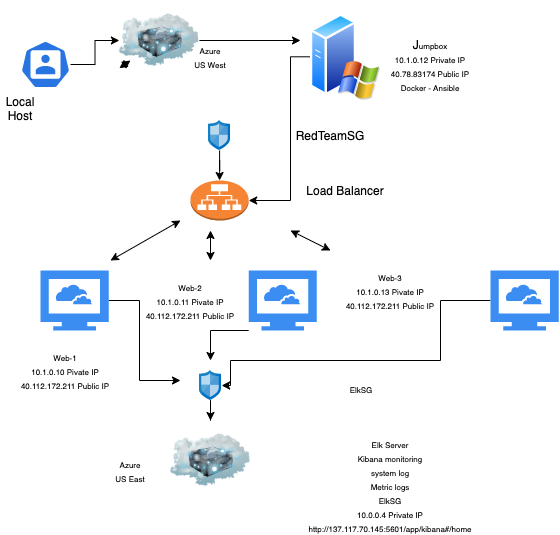

The diagram above was exported from draw.io. Its source (the exported page's mxGraphModel, read from the mxfile embedded in the PNG):
<mxGraphModel dx="592" dy="480" grid="1" gridSize="10" guides="1" tooltips="1" connect="1" arrows="1" fold="1" page="1" pageScale="1" pageWidth="850" pageHeight="1100" math="0" shadow="0">
  <root>
    <mxCell id="0" />
    <mxCell id="1" parent="0" />
    <mxCell id="wWBVC74LenZtamY9paDm-38" value="" style="edgeStyle=orthogonalEdgeStyle;rounded=0;orthogonalLoop=1;jettySize=auto;html=1;" edge="1" parent="1" source="wWBVC74LenZtamY9paDm-1" target="wWBVC74LenZtamY9paDm-37">
      <mxGeometry relative="1" as="geometry" />
    </mxCell>
    <mxCell id="wWBVC74LenZtamY9paDm-1" value="" style="html=1;dashed=0;whitespace=wrap;fillColor=#2875E2;strokeColor=#ffffff;points=[[0.005,0.63,0],[0.1,0.2,0],[0.9,0.2,0],[0.5,0,0],[0.995,0.63,0],[0.72,0.99,0],[0.5,1,0],[0.28,0.99,0]];shape=mxgraph.kubernetes.icon;prIcon=user" vertex="1" parent="1">
      <mxGeometry x="30" y="50" width="50" height="48" as="geometry" />
    </mxCell>
    <mxCell id="wWBVC74LenZtamY9paDm-22" value="" style="edgeStyle=orthogonalEdgeStyle;rounded=0;orthogonalLoop=1;jettySize=auto;html=1;" edge="1" parent="1" source="wWBVC74LenZtamY9paDm-2" target="wWBVC74LenZtamY9paDm-8">
      <mxGeometry relative="1" as="geometry">
        <Array as="points">
          <mxPoint x="300" y="66" />
          <mxPoint x="300" y="210" />
        </Array>
      </mxGeometry>
    </mxCell>
    <mxCell id="wWBVC74LenZtamY9paDm-2" value="" style="aspect=fixed;perimeter=ellipsePerimeter;html=1;align=center;shadow=0;dashed=0;spacingTop=3;image;image=img/lib/active_directory/windows_server_2.svg;" vertex="1" parent="1">
      <mxGeometry x="320" y="22.5" width="70" height="87.5" as="geometry" />
    </mxCell>
    <mxCell id="wWBVC74LenZtamY9paDm-16" style="edgeStyle=orthogonalEdgeStyle;rounded=0;orthogonalLoop=1;jettySize=auto;html=1;" edge="1" parent="1" source="wWBVC74LenZtamY9paDm-3">
      <mxGeometry relative="1" as="geometry">
        <mxPoint x="190" y="390" as="targetPoint" />
        <Array as="points">
          <mxPoint x="149" y="310" />
          <mxPoint x="149" y="390" />
          <mxPoint x="190" y="390" />
        </Array>
      </mxGeometry>
    </mxCell>
    <mxCell id="wWBVC74LenZtamY9paDm-3" value="" style="html=1;aspect=fixed;strokeColor=none;shadow=0;align=center;verticalAlign=top;fillColor=#3B8DF1;shape=mxgraph.gcp2.cloud_computer" vertex="1" parent="1">
      <mxGeometry x="50" y="280" width="68.18" height="60" as="geometry" />
    </mxCell>
    <mxCell id="wWBVC74LenZtamY9paDm-17" value="" style="edgeStyle=orthogonalEdgeStyle;rounded=0;orthogonalLoop=1;jettySize=auto;html=1;" edge="1" parent="1" source="wWBVC74LenZtamY9paDm-4">
      <mxGeometry relative="1" as="geometry">
        <mxPoint x="220" y="370" as="targetPoint" />
        <Array as="points">
          <mxPoint x="220" y="340" />
        </Array>
      </mxGeometry>
    </mxCell>
    <mxCell id="wWBVC74LenZtamY9paDm-4" value="" style="html=1;aspect=fixed;strokeColor=none;shadow=0;align=center;verticalAlign=top;fillColor=#3B8DF1;shape=mxgraph.gcp2.cloud_computer" vertex="1" parent="1">
      <mxGeometry x="258.18" y="280" width="68.18" height="60" as="geometry" />
    </mxCell>
    <mxCell id="wWBVC74LenZtamY9paDm-29" style="edgeStyle=orthogonalEdgeStyle;rounded=0;orthogonalLoop=1;jettySize=auto;html=1;" edge="1" parent="1" source="wWBVC74LenZtamY9paDm-5" target="wWBVC74LenZtamY9paDm-27">
      <mxGeometry relative="1" as="geometry">
        <mxPoint x="240" y="400" as="targetPoint" />
        <Array as="points">
          <mxPoint x="450" y="310" />
          <mxPoint x="450" y="370" />
          <mxPoint x="240" y="370" />
          <mxPoint x="240" y="395" />
        </Array>
      </mxGeometry>
    </mxCell>
    <mxCell id="wWBVC74LenZtamY9paDm-5" value="" style="html=1;aspect=fixed;strokeColor=none;shadow=0;align=center;verticalAlign=top;fillColor=#3B8DF1;shape=mxgraph.gcp2.cloud_computer" vertex="1" parent="1">
      <mxGeometry x="500" y="280" width="68.18" height="60" as="geometry" />
    </mxCell>
    <mxCell id="wWBVC74LenZtamY9paDm-21" value="" style="edgeStyle=orthogonalEdgeStyle;rounded=0;orthogonalLoop=1;jettySize=auto;html=1;" edge="1" parent="1" source="wWBVC74LenZtamY9paDm-7" target="wWBVC74LenZtamY9paDm-8">
      <mxGeometry relative="1" as="geometry" />
    </mxCell>
    <mxCell id="wWBVC74LenZtamY9paDm-7" value="" style="aspect=fixed;html=1;points=[];align=center;image;fontSize=12;image=img/lib/mscae/Network_Security_Groups_Classic.svg;" vertex="1" parent="1">
      <mxGeometry x="217.99" y="130" width="22.2" height="30" as="geometry" />
    </mxCell>
    <mxCell id="wWBVC74LenZtamY9paDm-8" value="" style="outlineConnect=0;dashed=0;verticalLabelPosition=bottom;verticalAlign=top;align=center;html=1;shape=mxgraph.aws3.application_load_balancer;fillColor=#F58534;gradientColor=none;" vertex="1" parent="1">
      <mxGeometry x="200" y="190" width="58.18" height="40" as="geometry" />
    </mxCell>
    <mxCell id="wWBVC74LenZtamY9paDm-9" value="" style="image;html=1;image=img/lib/clip_art/networking/Cloud_Server_128x128.png" vertex="1" parent="1">
      <mxGeometry x="180" y="430" width="80" height="80" as="geometry" />
    </mxCell>
    <mxCell id="wWBVC74LenZtamY9paDm-14" value="" style="endArrow=classic;startArrow=classic;html=1;" edge="1" parent="1">
      <mxGeometry width="50" height="50" relative="1" as="geometry">
        <mxPoint x="340" y="260" as="sourcePoint" />
        <mxPoint x="300" y="240" as="targetPoint" />
      </mxGeometry>
    </mxCell>
    <mxCell id="wWBVC74LenZtamY9paDm-19" value="" style="endArrow=classic;startArrow=classic;html=1;" edge="1" parent="1">
      <mxGeometry width="50" height="50" relative="1" as="geometry">
        <mxPoint x="120" y="270" as="sourcePoint" />
        <mxPoint x="190" y="230" as="targetPoint" />
      </mxGeometry>
    </mxCell>
    <mxCell id="wWBVC74LenZtamY9paDm-20" value="" style="endArrow=classic;startArrow=classic;html=1;" edge="1" parent="1">
      <mxGeometry width="50" height="50" relative="1" as="geometry">
        <mxPoint x="220" y="270" as="sourcePoint" />
        <mxPoint x="220" y="240" as="targetPoint" />
      </mxGeometry>
    </mxCell>
    <mxCell id="wWBVC74LenZtamY9paDm-23" value="" style="endArrow=classic;startArrow=classic;html=1;" edge="1" parent="1" target="wWBVC74LenZtamY9paDm-37">
      <mxGeometry width="50" height="50" relative="1" as="geometry">
        <mxPoint x="140" y="70" as="sourcePoint" />
        <mxPoint x="90" y="70" as="targetPoint" />
      </mxGeometry>
    </mxCell>
    <mxCell id="wWBVC74LenZtamY9paDm-24" value="Local Host" style="text;html=1;strokeColor=none;fillColor=none;align=center;verticalAlign=middle;whiteSpace=wrap;rounded=0;" vertex="1" parent="1">
      <mxGeometry x="10" y="107.5" width="40" height="20" as="geometry" />
    </mxCell>
    <mxCell id="wWBVC74LenZtamY9paDm-25" value="J&lt;font style=&quot;font-size: 8px&quot;&gt;umpbox&lt;br&gt;10.1.0.12 Private IP&lt;br&gt;40.78.83174 Public IP&lt;br&gt;Docker - Ansible&lt;/font&gt;" style="text;html=1;strokeColor=none;fillColor=none;align=center;verticalAlign=middle;whiteSpace=wrap;rounded=0;" vertex="1" parent="1">
      <mxGeometry x="320" y="40" width="240" height="70" as="geometry" />
    </mxCell>
    <mxCell id="wWBVC74LenZtamY9paDm-28" value="" style="edgeStyle=orthogonalEdgeStyle;rounded=0;orthogonalLoop=1;jettySize=auto;html=1;" edge="1" parent="1" source="wWBVC74LenZtamY9paDm-27" target="wWBVC74LenZtamY9paDm-9">
      <mxGeometry relative="1" as="geometry" />
    </mxCell>
    <mxCell id="wWBVC74LenZtamY9paDm-27" value="" style="aspect=fixed;html=1;points=[];align=center;image;fontSize=12;image=img/lib/mscae/Network_Security_Groups_Classic.svg;" vertex="1" parent="1">
      <mxGeometry x="208.9" y="380" width="22.2" height="30" as="geometry" />
    </mxCell>
    <mxCell id="wWBVC74LenZtamY9paDm-30" value="RedTeamSG" style="text;html=1;strokeColor=none;fillColor=none;align=center;verticalAlign=middle;whiteSpace=wrap;rounded=0;" vertex="1" parent="1">
      <mxGeometry x="300" y="140" width="80" height="10" as="geometry" />
    </mxCell>
    <mxCell id="wWBVC74LenZtamY9paDm-31" value="Load Balancer" style="text;html=1;strokeColor=none;fillColor=none;align=center;verticalAlign=middle;whiteSpace=wrap;rounded=0;" vertex="1" parent="1">
      <mxGeometry x="310" y="190" width="90" height="20" as="geometry" />
    </mxCell>
    <mxCell id="wWBVC74LenZtamY9paDm-32" value="&lt;font style=&quot;font-size: 8px&quot;&gt;Web-1&lt;br&gt;10.1.0.10 Pivate IP&lt;br&gt;40.112.172.211 Public IP&lt;/font&gt;" style="text;html=1;strokeColor=none;fillColor=none;align=center;verticalAlign=middle;whiteSpace=wrap;rounded=0;" vertex="1" parent="1">
      <mxGeometry x="10" y="340" width="130" height="80" as="geometry" />
    </mxCell>
    <mxCell id="wWBVC74LenZtamY9paDm-33" value="&lt;font style=&quot;font-size: 8px&quot;&gt;Web-2&lt;br&gt;10.1.0.11 Pivate IP&lt;br&gt;40.112.172.211 Public IP&lt;br&gt;&lt;/font&gt;" style="text;html=1;strokeColor=none;fillColor=none;align=center;verticalAlign=middle;whiteSpace=wrap;rounded=0;" vertex="1" parent="1">
      <mxGeometry x="150" y="300" width="100" height="20" as="geometry" />
    </mxCell>
    <mxCell id="wWBVC74LenZtamY9paDm-34" value="&lt;font style=&quot;font-size: 8px&quot;&gt;Web-3&lt;br&gt;10.1.0.13 Pivate IP&lt;br&gt;40.112.172.211 Public IP&lt;br&gt;&lt;/font&gt;" style="text;html=1;strokeColor=none;fillColor=none;align=center;verticalAlign=middle;whiteSpace=wrap;rounded=0;" vertex="1" parent="1">
      <mxGeometry x="350" y="290" width="100" height="20" as="geometry" />
    </mxCell>
    <mxCell id="wWBVC74LenZtamY9paDm-35" value="&lt;font style=&quot;font-size: 8px&quot;&gt;ElkSG&lt;br&gt;&lt;br&gt;&lt;/font&gt;" style="text;html=1;strokeColor=none;fillColor=none;align=center;verticalAlign=middle;whiteSpace=wrap;rounded=0;" vertex="1" parent="1">
      <mxGeometry x="231.1" y="380" width="280" height="50" as="geometry" />
    </mxCell>
    <mxCell id="wWBVC74LenZtamY9paDm-36" value="&lt;font style=&quot;font-size: 8px&quot;&gt;Elk Server&lt;br&gt;Kibana monitoring&lt;br&gt;system log&lt;br&gt;Metric logs&lt;/font&gt;&lt;br&gt;&lt;span style=&quot;font-size: 8px&quot;&gt;ElkSG&lt;/span&gt;&lt;br style=&quot;font-size: 8px&quot;&gt;&lt;span style=&quot;font-size: 8px&quot;&gt;10.0.0.4 Private IP&lt;/span&gt;&lt;br style=&quot;font-size: 8px&quot;&gt;&lt;span style=&quot;font-size: 8px&quot;&gt;http://137.117.70.145:5601/app/kibana#/home&lt;/span&gt;" style="text;html=1;strokeColor=none;fillColor=none;align=center;verticalAlign=middle;whiteSpace=wrap;rounded=0;" vertex="1" parent="1">
      <mxGeometry x="300" y="460" width="200" height="70" as="geometry" />
    </mxCell>
    <mxCell id="wWBVC74LenZtamY9paDm-39" value="" style="edgeStyle=orthogonalEdgeStyle;rounded=0;orthogonalLoop=1;jettySize=auto;html=1;" edge="1" parent="1" source="wWBVC74LenZtamY9paDm-37">
      <mxGeometry relative="1" as="geometry">
        <mxPoint x="310" y="50" as="targetPoint" />
      </mxGeometry>
    </mxCell>
    <mxCell id="wWBVC74LenZtamY9paDm-37" value="" style="image;html=1;image=img/lib/clip_art/networking/Cloud_Server_128x128.png" vertex="1" parent="1">
      <mxGeometry x="128.9" y="10" width="80" height="80" as="geometry" />
    </mxCell>
    <mxCell id="wWBVC74LenZtamY9paDm-40" value="&lt;font style=&quot;font-size: 8px&quot;&gt;Azure&lt;br&gt;US West&lt;/font&gt;" style="text;html=1;strokeColor=none;fillColor=none;align=center;verticalAlign=middle;whiteSpace=wrap;rounded=0;" vertex="1" parent="1">
      <mxGeometry x="200.19" y="56.25" width="40" height="20" as="geometry" />
    </mxCell>
    <mxCell id="wWBVC74LenZtamY9paDm-41" value="&lt;font style=&quot;font-size: 8px&quot;&gt;Azure&lt;br&gt;US East&lt;/font&gt;" style="text;html=1;strokeColor=none;fillColor=none;align=center;verticalAlign=middle;whiteSpace=wrap;rounded=0;" vertex="1" parent="1">
      <mxGeometry x="120" y="470" width="40" height="20" as="geometry" />
    </mxCell>
  </root>
</mxGraphModel>